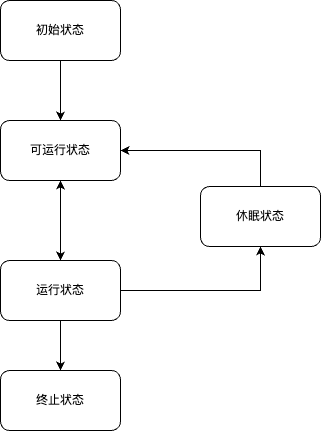

The diagram above was exported from draw.io. Its source (the exported page's mxGraphModel, read from the mxfile embedded in the PNG):
<mxGraphModel dx="1026" dy="685" grid="1" gridSize="10" guides="1" tooltips="1" connect="1" arrows="1" fold="1" page="1" pageScale="1" pageWidth="827" pageHeight="1169" math="0" shadow="0">
  <root>
    <mxCell id="0" />
    <mxCell id="1" parent="0" />
    <mxCell id="dvnYVRXqIUgxBbN9-ZVb-3" value="" style="edgeStyle=orthogonalEdgeStyle;rounded=0;orthogonalLoop=1;jettySize=auto;html=1;" edge="1" parent="1" source="dvnYVRXqIUgxBbN9-ZVb-1" target="dvnYVRXqIUgxBbN9-ZVb-2">
      <mxGeometry relative="1" as="geometry" />
    </mxCell>
    <mxCell id="dvnYVRXqIUgxBbN9-ZVb-1" value="初始状态" style="rounded=1;whiteSpace=wrap;html=1;" vertex="1" parent="1">
      <mxGeometry x="230" y="240" width="120" height="60" as="geometry" />
    </mxCell>
    <mxCell id="dvnYVRXqIUgxBbN9-ZVb-5" value="" style="edgeStyle=orthogonalEdgeStyle;rounded=0;orthogonalLoop=1;jettySize=auto;html=1;startArrow=classic;startFill=1;" edge="1" parent="1" source="dvnYVRXqIUgxBbN9-ZVb-2" target="dvnYVRXqIUgxBbN9-ZVb-4">
      <mxGeometry relative="1" as="geometry" />
    </mxCell>
    <mxCell id="dvnYVRXqIUgxBbN9-ZVb-2" value="可运行状态" style="whiteSpace=wrap;html=1;rounded=1;" vertex="1" parent="1">
      <mxGeometry x="230" y="360" width="120" height="60" as="geometry" />
    </mxCell>
    <mxCell id="dvnYVRXqIUgxBbN9-ZVb-7" value="" style="edgeStyle=orthogonalEdgeStyle;rounded=0;orthogonalLoop=1;jettySize=auto;html=1;" edge="1" parent="1" source="dvnYVRXqIUgxBbN9-ZVb-4" target="dvnYVRXqIUgxBbN9-ZVb-6">
      <mxGeometry relative="1" as="geometry" />
    </mxCell>
    <mxCell id="dvnYVRXqIUgxBbN9-ZVb-10" value="" style="edgeStyle=orthogonalEdgeStyle;rounded=0;orthogonalLoop=1;jettySize=auto;html=1;entryX=0.5;entryY=1;entryDx=0;entryDy=0;" edge="1" parent="1" source="dvnYVRXqIUgxBbN9-ZVb-4" target="dvnYVRXqIUgxBbN9-ZVb-9">
      <mxGeometry relative="1" as="geometry" />
    </mxCell>
    <mxCell id="dvnYVRXqIUgxBbN9-ZVb-4" value="运行状态" style="whiteSpace=wrap;html=1;rounded=1;" vertex="1" parent="1">
      <mxGeometry x="230" y="500" width="120" height="60" as="geometry" />
    </mxCell>
    <mxCell id="dvnYVRXqIUgxBbN9-ZVb-6" value="终止状态" style="whiteSpace=wrap;html=1;rounded=1;" vertex="1" parent="1">
      <mxGeometry x="230" y="610" width="120" height="60" as="geometry" />
    </mxCell>
    <mxCell id="dvnYVRXqIUgxBbN9-ZVb-11" style="edgeStyle=orthogonalEdgeStyle;rounded=0;orthogonalLoop=1;jettySize=auto;html=1;entryX=1;entryY=0.5;entryDx=0;entryDy=0;" edge="1" parent="1" source="dvnYVRXqIUgxBbN9-ZVb-9" target="dvnYVRXqIUgxBbN9-ZVb-2">
      <mxGeometry relative="1" as="geometry">
        <Array as="points">
          <mxPoint x="490" y="390" />
        </Array>
      </mxGeometry>
    </mxCell>
    <mxCell id="dvnYVRXqIUgxBbN9-ZVb-9" value="休眠状态" style="whiteSpace=wrap;html=1;rounded=1;" vertex="1" parent="1">
      <mxGeometry x="430" y="426" width="120" height="60" as="geometry" />
    </mxCell>
  </root>
</mxGraphModel>